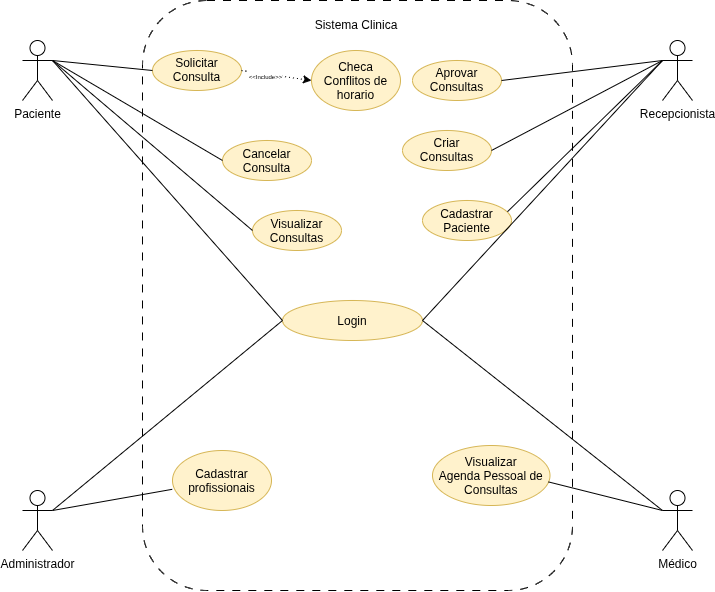

The diagram above was exported from draw.io. Its source (the exported page's mxGraphModel, read from the mxfile embedded in the PNG):
<mxGraphModel dx="652" dy="405" grid="1" gridSize="10" guides="1" tooltips="1" connect="1" arrows="1" fold="1" page="1" pageScale="1" pageWidth="827" pageHeight="1169" math="0" shadow="0">
  <root>
    <mxCell id="0" />
    <mxCell id="1" parent="0" />
    <mxCell id="zq0IhiMhaAUA-bcgSdre-14" parent="1" style="rounded=1;whiteSpace=wrap;html=1;roundedPerimeter=1;dashed=1;dashPattern=8 8;" value="" vertex="1">
      <mxGeometry height="590" width="430" x="200" y="80" as="geometry" />
    </mxCell>
    <mxCell id="zq0IhiMhaAUA-bcgSdre-1" parent="1" style="shape=umlActor;verticalLabelPosition=bottom;verticalAlign=top;html=1;outlineConnect=0;" value="Médico&lt;div&gt;&lt;br&gt;&lt;/div&gt;" vertex="1">
      <mxGeometry height="60" width="30" x="720" y="570" as="geometry" />
    </mxCell>
    <mxCell id="zq0IhiMhaAUA-bcgSdre-2" parent="1" style="shape=umlActor;verticalLabelPosition=bottom;verticalAlign=top;html=1;outlineConnect=0;" value="Administrador" vertex="1">
      <mxGeometry height="60" width="30" x="80" y="570" as="geometry" />
    </mxCell>
    <mxCell id="zq0IhiMhaAUA-bcgSdre-3" parent="1" style="shape=umlActor;verticalLabelPosition=bottom;verticalAlign=top;html=1;outlineConnect=0;" value="Paciente&lt;div&gt;&lt;br&gt;&lt;/div&gt;" vertex="1">
      <mxGeometry height="60" width="30" x="80" y="120" as="geometry" />
    </mxCell>
    <mxCell id="zq0IhiMhaAUA-bcgSdre-4" parent="1" style="shape=umlActor;verticalLabelPosition=bottom;verticalAlign=top;html=1;outlineConnect=0;" value="Recepcionista&lt;div&gt;&lt;br&gt;&lt;/div&gt;" vertex="1">
      <mxGeometry height="60" width="30" x="720" y="120" as="geometry" />
    </mxCell>
    <mxCell id="zq0IhiMhaAUA-bcgSdre-15" parent="1" style="text;html=1;whiteSpace=wrap;strokeColor=none;fillColor=none;align=center;verticalAlign=middle;rounded=0;" value="Sistema Clinica" vertex="1">
      <mxGeometry height="30" width="170" x="329" y="90" as="geometry" />
    </mxCell>
    <mxCell id="zq0IhiMhaAUA-bcgSdre-16" parent="1" style="ellipse;whiteSpace=wrap;html=1;shapeInside=1;fillColor=#fff2cc;strokeColor=#d6b656;" value="Solicitar Consulta&lt;div&gt;&lt;br/&gt;&lt;/div&gt;" vertex="1">
      <mxGeometry height="40" width="89" x="210" y="130" as="geometry" />
    </mxCell>
    <mxCell id="zq0IhiMhaAUA-bcgSdre-17" parent="1" style="ellipse;whiteSpace=wrap;html=1;shapeInside=1;fillColor=#fff2cc;strokeColor=#d6b656;" value="&lt;div&gt;Cancelar Consulta&lt;/div&gt;" vertex="1">
      <mxGeometry height="40" width="89" x="280" y="220" as="geometry" />
    </mxCell>
    <mxCell id="zq0IhiMhaAUA-bcgSdre-18" parent="1" style="ellipse;whiteSpace=wrap;html=1;shapeInside=1;fillColor=#fff2cc;strokeColor=#d6b656;" value="&lt;div&gt;Visualizar&lt;/div&gt;&lt;div&gt;Consultas&lt;/div&gt;" vertex="1">
      <mxGeometry height="40" width="89" x="310" y="290" as="geometry" />
    </mxCell>
    <mxCell id="zq0IhiMhaAUA-bcgSdre-19" parent="1" style="ellipse;whiteSpace=wrap;html=1;shapeInside=1;fillColor=#fff2cc;strokeColor=#d6b656;" value="Aprovar Consultas" vertex="1">
      <mxGeometry height="40" width="89" x="470" y="140" as="geometry" />
    </mxCell>
    <mxCell id="zq0IhiMhaAUA-bcgSdre-20" parent="1" style="ellipse;whiteSpace=wrap;html=1;shapeInside=1;fillColor=#fff2cc;strokeColor=#d6b656;" value="&lt;div&gt;Criar Consultas&lt;/div&gt;" vertex="1">
      <mxGeometry height="40" width="89" x="460" y="210" as="geometry" />
    </mxCell>
    <mxCell id="zq0IhiMhaAUA-bcgSdre-21" parent="1" style="ellipse;whiteSpace=wrap;html=1;shapeInside=1;fillColor=#fff2cc;strokeColor=#d6b656;" value="&lt;div&gt;Cadastrar&lt;/div&gt;&lt;div&gt;Paciente&lt;/div&gt;" vertex="1">
      <mxGeometry height="40" width="89" x="480" y="280" as="geometry" />
    </mxCell>
    <mxCell id="zq0IhiMhaAUA-bcgSdre-22" parent="1" style="ellipse;whiteSpace=wrap;html=1;shapeInside=1;fillColor=#fff2cc;strokeColor=#d6b656;" value="&lt;div&gt;Cadastrar&lt;/div&gt;&lt;div&gt;profissionais&lt;/div&gt;" vertex="1">
      <mxGeometry height="60" width="99" x="230" y="530" as="geometry" />
    </mxCell>
    <mxCell id="zq0IhiMhaAUA-bcgSdre-25" parent="1" style="ellipse;whiteSpace=wrap;html=1;shapeInside=1;fillColor=#fff2cc;strokeColor=#d6b656;" value="Visualizar Agenda Pessoal de Consultas" vertex="1">
      <mxGeometry height="60" width="117.5" x="490" y="525" as="geometry" />
    </mxCell>
    <mxCell id="zq0IhiMhaAUA-bcgSdre-26" parent="1" style="ellipse;whiteSpace=wrap;html=1;shapeInside=1;fillColor=#fff2cc;strokeColor=#d6b656;" value="Login" vertex="1">
      <mxGeometry height="40" width="140" x="340" y="380" as="geometry" />
    </mxCell>
    <mxCell id="zq0IhiMhaAUA-bcgSdre-34" edge="1" parent="1" style="endArrow=none;html=1;rounded=0;entryX=0;entryY=0.5;entryDx=0;entryDy=0;" target="zq0IhiMhaAUA-bcgSdre-26" value="">
      <mxGeometry height="50" relative="1" width="50" as="geometry">
        <mxPoint x="110" y="590" as="sourcePoint" />
        <mxPoint x="160" y="540" as="targetPoint" />
      </mxGeometry>
    </mxCell>
    <mxCell id="zq0IhiMhaAUA-bcgSdre-35" edge="1" parent="1" source="zq0IhiMhaAUA-bcgSdre-26" style="endArrow=none;html=1;rounded=0;entryX=0;entryY=0.3333333333333333;entryDx=0;entryDy=0;entryPerimeter=0;exitX=1;exitY=0.5;exitDx=0;exitDy=0;" target="zq0IhiMhaAUA-bcgSdre-1" value="">
      <mxGeometry height="50" relative="1" width="50" as="geometry">
        <mxPoint x="470" y="680" as="sourcePoint" />
        <mxPoint x="700" y="490" as="targetPoint" />
      </mxGeometry>
    </mxCell>
    <mxCell id="zq0IhiMhaAUA-bcgSdre-36" edge="1" parent="1" source="zq0IhiMhaAUA-bcgSdre-4" style="endArrow=none;html=1;rounded=0;entryX=1;entryY=0.5;entryDx=0;entryDy=0;exitX=0;exitY=0.3333333333333333;exitDx=0;exitDy=0;exitPerimeter=0;" target="zq0IhiMhaAUA-bcgSdre-26" value="">
      <mxGeometry height="50" relative="1" width="50" as="geometry">
        <mxPoint x="550" y="470" as="sourcePoint" />
        <mxPoint x="790" y="660" as="targetPoint" />
      </mxGeometry>
    </mxCell>
    <mxCell id="zq0IhiMhaAUA-bcgSdre-37" edge="1" parent="1" source="zq0IhiMhaAUA-bcgSdre-3" style="endArrow=none;html=1;rounded=0;entryX=0;entryY=0.5;entryDx=0;entryDy=0;exitX=1;exitY=0.3333333333333333;exitDx=0;exitDy=0;exitPerimeter=0;" target="zq0IhiMhaAUA-bcgSdre-26" value="">
      <mxGeometry height="50" relative="1" width="50" as="geometry">
        <mxPoint x="690" y="420" as="sourcePoint" />
        <mxPoint x="450" y="680" as="targetPoint" />
      </mxGeometry>
    </mxCell>
    <mxCell id="zq0IhiMhaAUA-bcgSdre-38" edge="1" parent="1" source="zq0IhiMhaAUA-bcgSdre-3" style="endArrow=none;html=1;rounded=0;entryX=0;entryY=0.5;entryDx=0;entryDy=0;exitX=1;exitY=0.3333333333333333;exitDx=0;exitDy=0;exitPerimeter=0;" target="zq0IhiMhaAUA-bcgSdre-16" value="">
      <mxGeometry height="50" relative="1" width="50" as="geometry">
        <mxPoint x="130" y="160" as="sourcePoint" />
        <mxPoint x="360" y="420" as="targetPoint" />
      </mxGeometry>
    </mxCell>
    <mxCell id="zq0IhiMhaAUA-bcgSdre-39" edge="1" parent="1" source="zq0IhiMhaAUA-bcgSdre-3" style="endArrow=none;html=1;rounded=0;entryX=0;entryY=0.5;entryDx=0;entryDy=0;exitX=1;exitY=0.3333333333333333;exitDx=0;exitDy=0;exitPerimeter=0;" target="zq0IhiMhaAUA-bcgSdre-17" value="">
      <mxGeometry height="50" relative="1" width="50" as="geometry">
        <mxPoint x="160" y="190" as="sourcePoint" />
        <mxPoint x="270" y="170" as="targetPoint" />
      </mxGeometry>
    </mxCell>
    <mxCell id="zq0IhiMhaAUA-bcgSdre-40" edge="1" parent="1" source="zq0IhiMhaAUA-bcgSdre-3" style="endArrow=none;html=1;rounded=0;entryX=0;entryY=0.5;entryDx=0;entryDy=0;exitX=1;exitY=0.3333333333333333;exitDx=0;exitDy=0;exitPerimeter=0;" target="zq0IhiMhaAUA-bcgSdre-18" value="">
      <mxGeometry height="50" relative="1" width="50" as="geometry">
        <mxPoint x="180" y="170" as="sourcePoint" />
        <mxPoint x="340" y="210" as="targetPoint" />
      </mxGeometry>
    </mxCell>
    <mxCell id="zq0IhiMhaAUA-bcgSdre-42" edge="1" parent="1" style="endArrow=none;html=1;rounded=0;entryX=1;entryY=0.5;entryDx=0;entryDy=0;exitX=0;exitY=0.3333333333333333;exitDx=0;exitDy=0;exitPerimeter=0;" target="zq0IhiMhaAUA-bcgSdre-19" value="">
      <mxGeometry height="50" relative="1" width="50" as="geometry">
        <mxPoint x="720" y="140" as="sourcePoint" />
        <mxPoint x="480" y="400" as="targetPoint" />
      </mxGeometry>
    </mxCell>
    <mxCell id="zq0IhiMhaAUA-bcgSdre-43" edge="1" parent="1" source="zq0IhiMhaAUA-bcgSdre-4" style="endArrow=none;html=1;rounded=0;entryX=1;entryY=0.5;entryDx=0;entryDy=0;exitX=0;exitY=0.3333333333333333;exitDx=0;exitDy=0;exitPerimeter=0;" target="zq0IhiMhaAUA-bcgSdre-20" value="">
      <mxGeometry height="50" relative="1" width="50" as="geometry">
        <mxPoint x="691" y="250" as="sourcePoint" />
        <mxPoint x="530" y="270" as="targetPoint" />
      </mxGeometry>
    </mxCell>
    <mxCell id="zq0IhiMhaAUA-bcgSdre-44" edge="1" parent="1" source="zq0IhiMhaAUA-bcgSdre-4" style="endArrow=none;html=1;rounded=0;entryX=0.955;entryY=0.28;entryDx=0;entryDy=0;exitX=0;exitY=0.3333333333333333;exitDx=0;exitDy=0;exitPerimeter=0;entryPerimeter=0;" target="zq0IhiMhaAUA-bcgSdre-21" value="">
      <mxGeometry height="50" relative="1" width="50" as="geometry">
        <mxPoint x="811" y="260" as="sourcePoint" />
        <mxPoint x="640" y="350" as="targetPoint" />
      </mxGeometry>
    </mxCell>
    <mxCell id="zq0IhiMhaAUA-bcgSdre-45" parent="1" style="ellipse;whiteSpace=wrap;html=1;shapeInside=1;fillColor=#fff2cc;strokeColor=#d6b656;" value="&lt;div&gt;Checa Conflitos de horario&lt;/div&gt;" vertex="1">
      <mxGeometry height="60" width="89" x="369" y="130" as="geometry" />
    </mxCell>
    <mxCell id="zq0IhiMhaAUA-bcgSdre-47" edge="1" parent="1" source="zq0IhiMhaAUA-bcgSdre-16" style="endArrow=classic;dashed=1;html=1;dashPattern=1 3;strokeWidth=1;rounded=0;exitX=1;exitY=0.5;exitDx=0;exitDy=0;entryX=0;entryY=0.5;entryDx=0;entryDy=0;endFill=1;" target="zq0IhiMhaAUA-bcgSdre-45" value="">
      <mxGeometry height="50" relative="1" width="50" as="geometry">
        <mxPoint x="470" y="440" as="sourcePoint" />
        <mxPoint x="520" y="390" as="targetPoint" />
      </mxGeometry>
    </mxCell>
    <mxCell id="zq0IhiMhaAUA-bcgSdre-48" connectable="0" parent="zq0IhiMhaAUA-bcgSdre-47" style="edgeLabel;html=1;align=center;verticalAlign=middle;resizable=0;points=[];" value="&lt;font style=&quot;font-size: 6px;&quot;&gt;&amp;lt;&amp;lt;Include&amp;gt;&amp;gt;&lt;/font&gt;" vertex="1">
      <mxGeometry relative="1" x="-0.3092" y="-1" as="geometry">
        <mxPoint as="offset" />
      </mxGeometry>
    </mxCell>
    <mxCell id="zq0IhiMhaAUA-bcgSdre-49" edge="1" parent="1" source="zq0IhiMhaAUA-bcgSdre-25" style="endArrow=none;html=1;rounded=0;entryX=0;entryY=0.3333333333333333;entryDx=0;entryDy=0;entryPerimeter=0;exitX=0.987;exitY=0.607;exitDx=0;exitDy=0;exitPerimeter=0;" target="zq0IhiMhaAUA-bcgSdre-1" value="">
      <mxGeometry height="50" relative="1" width="50" as="geometry">
        <mxPoint x="600" y="560" as="sourcePoint" />
        <mxPoint x="840" y="750" as="targetPoint" />
      </mxGeometry>
    </mxCell>
    <mxCell id="zq0IhiMhaAUA-bcgSdre-50" edge="1" parent="1" style="endArrow=none;html=1;rounded=0;entryX=-0.003;entryY=0.647;entryDx=0;entryDy=0;entryPerimeter=0;exitX=0.987;exitY=0.607;exitDx=0;exitDy=0;exitPerimeter=0;" target="zq0IhiMhaAUA-bcgSdre-22" value="">
      <mxGeometry height="50" relative="1" width="50" as="geometry">
        <mxPoint x="110" y="590" as="sourcePoint" />
        <mxPoint x="224" y="619" as="targetPoint" />
      </mxGeometry>
    </mxCell>
  </root>
</mxGraphModel>